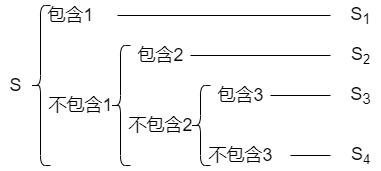

The diagram above was exported from draw.io. Its source (the exported page's mxGraphModel, read from the mxfile embedded in the PNG):
<mxGraphModel dx="983" dy="782" grid="1" gridSize="10" guides="1" tooltips="1" connect="1" arrows="1" fold="1" page="1" pageScale="1" pageWidth="827" pageHeight="1169" math="0" shadow="0">
  <root>
    <mxCell id="0" />
    <mxCell id="1" parent="0" />
    <mxCell id="2" value="" style="group" parent="1" vertex="1" connectable="0">
      <mxGeometry x="190" y="275" width="380" height="170" as="geometry" />
    </mxCell>
    <mxCell id="3" value="" style="shape=curlyBracket;whiteSpace=wrap;html=1;rounded=1;" parent="2" vertex="1">
      <mxGeometry x="30" y="5" width="20" height="160" as="geometry" />
    </mxCell>
    <mxCell id="4" value="&lt;font style=&quot;font-size: 18px&quot;&gt;不包含1&lt;/font&gt;" style="text;html=1;resizable=0;autosize=1;align=center;verticalAlign=middle;points=[];fillColor=none;strokeColor=none;rounded=0;" parent="2" vertex="1">
      <mxGeometry x="40" y="95" width="80" height="20" as="geometry" />
    </mxCell>
    <mxCell id="5" value="&lt;font style=&quot;font-size: 18px&quot;&gt;包含1&lt;/font&gt;" style="text;html=1;resizable=0;autosize=1;align=center;verticalAlign=middle;points=[];fillColor=none;strokeColor=none;rounded=0;" parent="2" vertex="1">
      <mxGeometry x="40" y="5" width="60" height="20" as="geometry" />
    </mxCell>
    <mxCell id="6" value="" style="shape=curlyBracket;whiteSpace=wrap;html=1;rounded=1;" parent="2" vertex="1">
      <mxGeometry x="110" y="45" width="20" height="120" as="geometry" />
    </mxCell>
    <mxCell id="7" value="&lt;font style=&quot;font-size: 18px&quot;&gt;包含2&lt;/font&gt;" style="text;html=1;resizable=0;autosize=1;align=center;verticalAlign=middle;points=[];fillColor=none;strokeColor=none;rounded=0;" parent="2" vertex="1">
      <mxGeometry x="130" y="45" width="60" height="20" as="geometry" />
    </mxCell>
    <mxCell id="8" value="&lt;font style=&quot;font-size: 18px&quot;&gt;不包含2&lt;/font&gt;" style="text;html=1;resizable=0;autosize=1;align=center;verticalAlign=middle;points=[];fillColor=none;strokeColor=none;rounded=0;" parent="2" vertex="1">
      <mxGeometry x="120" y="115" width="80" height="20" as="geometry" />
    </mxCell>
    <mxCell id="9" value="" style="shape=curlyBracket;whiteSpace=wrap;html=1;rounded=1;" parent="2" vertex="1">
      <mxGeometry x="190" y="85" width="20" height="80" as="geometry" />
    </mxCell>
    <mxCell id="10" value="&lt;font style=&quot;font-size: 18px&quot;&gt;包含3&lt;/font&gt;" style="text;html=1;resizable=0;autosize=1;align=center;verticalAlign=middle;points=[];fillColor=none;strokeColor=none;rounded=0;" parent="2" vertex="1">
      <mxGeometry x="210" y="85" width="60" height="20" as="geometry" />
    </mxCell>
    <mxCell id="11" value="&lt;font style=&quot;font-size: 18px&quot;&gt;不包含3&lt;br&gt;&lt;/font&gt;" style="text;html=1;resizable=0;autosize=1;align=center;verticalAlign=middle;points=[];fillColor=none;strokeColor=none;rounded=0;" parent="2" vertex="1">
      <mxGeometry x="200" y="145" width="80" height="20" as="geometry" />
    </mxCell>
    <mxCell id="12" value="&lt;font style=&quot;font-size: 18px&quot;&gt;S&lt;/font&gt;" style="text;html=1;resizable=0;autosize=1;align=center;verticalAlign=middle;points=[];fillColor=none;strokeColor=none;rounded=0;" parent="2" vertex="1">
      <mxGeometry y="75" width="30" height="20" as="geometry" />
    </mxCell>
    <mxCell id="13" value="" style="line;strokeWidth=1;html=1;" parent="2" vertex="1">
      <mxGeometry x="117" y="10" width="213" height="10" as="geometry" />
    </mxCell>
    <mxCell id="14" value="" style="line;strokeWidth=1;html=1;" parent="2" vertex="1">
      <mxGeometry x="190" y="50" width="140" height="10" as="geometry" />
    </mxCell>
    <mxCell id="15" value="" style="line;strokeWidth=1;html=1;" parent="2" vertex="1">
      <mxGeometry x="270" y="90" width="60" height="10" as="geometry" />
    </mxCell>
    <mxCell id="16" value="" style="line;strokeWidth=1;html=1;" parent="2" vertex="1">
      <mxGeometry x="290" y="150" width="40" height="10" as="geometry" />
    </mxCell>
    <mxCell id="17" value="&lt;font style=&quot;font-size: 18px&quot;&gt;S&lt;sub&gt;1&lt;/sub&gt;&lt;/font&gt;" style="text;html=1;resizable=0;autosize=1;align=center;verticalAlign=middle;points=[];fillColor=none;strokeColor=none;rounded=0;" parent="2" vertex="1">
      <mxGeometry x="340" width="40" height="30" as="geometry" />
    </mxCell>
    <mxCell id="18" value="&lt;font style=&quot;font-size: 18px&quot;&gt;S&lt;/font&gt;&lt;font style=&quot;font-size: 15px&quot;&gt;&lt;sub&gt;2&lt;/sub&gt;&lt;/font&gt;" style="text;html=1;resizable=0;autosize=1;align=center;verticalAlign=middle;points=[];fillColor=none;strokeColor=none;rounded=0;" parent="2" vertex="1">
      <mxGeometry x="345" y="40" width="30" height="30" as="geometry" />
    </mxCell>
    <mxCell id="19" value="&lt;font style=&quot;font-size: 18px&quot;&gt;&lt;font&gt;S&lt;/font&gt;&lt;font&gt;&lt;sub&gt;3&lt;/sub&gt;&lt;/font&gt;&lt;/font&gt;" style="text;html=1;resizable=0;autosize=1;align=center;verticalAlign=middle;points=[];fillColor=none;strokeColor=none;rounded=0;" parent="2" vertex="1">
      <mxGeometry x="340" y="80" width="40" height="30" as="geometry" />
    </mxCell>
    <mxCell id="20" value="&lt;font style=&quot;font-size: 18px&quot;&gt;S&lt;/font&gt;&lt;font style=&quot;font-size: 15px&quot;&gt;&lt;sub&gt;4&lt;/sub&gt;&lt;/font&gt;" style="text;html=1;resizable=0;autosize=1;align=center;verticalAlign=middle;points=[];fillColor=none;strokeColor=none;rounded=0;" parent="2" vertex="1">
      <mxGeometry x="345" y="140" width="30" height="30" as="geometry" />
    </mxCell>
  </root>
</mxGraphModel>